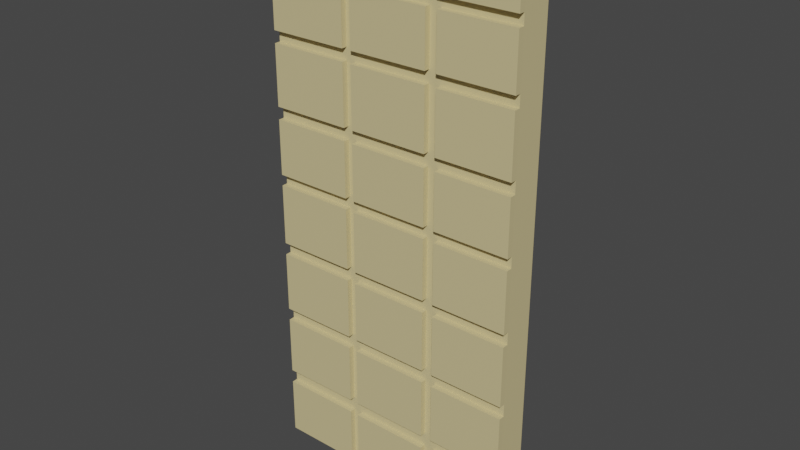 # Source: whitechoco.blend  (saved by Blender 2.91.10; exported with 4.5.12 LTS)
import bpy
from mathutils import Matrix  # noqa: F401  (used for matrix-valued properties, if any)

bpy.ops.wm.read_factory_settings(use_empty=True)
scene = bpy.context.scene
scene.name = 'Scene'

# ---- collections
col_collection = bpy.data.collections.new('Collection'); scene.collection.children.link(col_collection)

# ---- materials (node trees are filled in below, after node groups)
mat_material_004 = bpy.data.materials.new('Material.004')
mat_material_004.use_transparent_shadow = False

# ---- material node trees
mat_material_004.use_nodes = True; mat_material_004.node_tree.nodes.clear()
_N = mat_material_004.node_tree.nodes; _L = mat_material_004.node_tree.links
n0 = _N.new('ShaderNodeBsdfPrincipled'); n0.name = 'Principled BSDF'; n0.location = (10, 300)
n0.distribution = 'GGX'
n0.subsurface_method = 'BURLEY'
n0.inputs[0].default_value = (0.6559, 0.5513, 0.2823, 1.0)
n0.inputs[3].default_value = 1.45
n0.inputs[27].default_value = (0.0, 0.0, 0.0, 1.0)
n0.inputs[28].default_value = 1.0
n1 = _N.new('ShaderNodeOutputMaterial'); n1.name = 'Material Output'; n1.location = (300, 300)
_L.new(n0.outputs[0], n1.inputs[0])
n1.is_active_output = True

# ---- world
world_world = bpy.data.worlds.new('World'); scene.world = world_world
world_world.use_nodes = True; world_world.node_tree.nodes.clear()
_N = world_world.node_tree.nodes; _L = world_world.node_tree.links
n0 = _N.new('ShaderNodeOutputWorld'); n0.name = 'World Output'; n0.location = (300, 300)
n1 = _N.new('ShaderNodeBackground'); n1.name = 'Background'; n1.location = (10, 300)
n1.inputs[0].default_value = (0.05088, 0.05088, 0.05088, 1.0)
_L.new(n1.outputs[0], n0.inputs[0])
n0.is_active_output = True
world_world.color = (0.05088, 0.05088, 0.05088)
world_world.use_sun_shadow = False
world_world.sun_shadow_jitter_overblur = 0.0

# ---- meshes
me_cube_001 = bpy.data.meshes.new('Cube.001')
me_cube_001.from_pydata([(-1.0, -1.0, -0.9114), (-1.0, -1.0, 1.0), (-1.0, 1.0, -0.9114), (-1.0, 1.0, 1.0), (0.7821, -1.0, -0.9114), (0.7821, -1.0, 1.0), (0.7847, 1.0, -0.9114), (0.7847, 1.0, 1.0), (-0.442, 1.0, -0.9114), (-0.442, 1.0, 1.0), (-0.442, -1.0, -0.9114), (-0.442, -1.0, 1.0), (-0.3779, 1.0, 1.0), (-0.3779, -1.0, -0.9114), (-0.3779, 1.0, -0.9114), (-0.3779, -1.0, 1.0), (0.1748, 1.0, 1.0), (0.1748, -1.0, -0.9114), (0.1748, 1.0, -0.9114), (0.1748, -1.0, 1.0), (0.2522, 1.0, 1.0), (0.2522, -1.0, -0.9114), (0.2522, 1.0, -0.9114), (0.2522, -1.0, 1.0), (-1.0, -1.0, 0.8102), (-1.0, 1.0, 0.8102), (0.7847, 1.0, 0.8102), (0.7821, -1.0, 0.8102), (-0.442, -1.0, 0.8102), (-0.442, 1.0, 0.8102), (-0.3779, -1.0, 0.8102), (-0.3779, 1.0, 0.8102), (0.1748, -1.0, 0.8102), (0.1748, 1.0, 0.8102), (0.2522, -1.0, 0.8102), (0.2522, 1.0, 0.8102), (-1.0, 1.0, 0.7732), (0.7847, 1.0, 0.7732), (0.7821, -1.0, 0.7732), (-0.442, -1.0, 0.7732), (-0.442, 1.0, 0.7732), (-0.3779, -1.0, 0.7732), (-0.3779, 1.0, 0.7732), (0.1748, -1.0, 0.7732), (0.1748, 1.0, 0.7732), (0.2522, -1.0, 0.7732), (0.2522, 1.0, 0.7732), (-1.0, -1.0, 0.7732), (-1.0, 1.0, 0.5918), (0.7847, 1.0, 0.5918), (0.7821, -1.0, 0.5918), (-0.442, -1.0, 0.5918), (-0.442, 1.0, 0.5918), (-0.3779, -1.0, 0.5918), (-0.3779, 1.0, 0.5918), (0.1748, -1.0, 0.5918), (0.1748, 1.0, 0.5918), (0.2522, -1.0, 0.5918), (0.2522, 1.0, 0.5918), (-1.0, -1.0, 0.5918), (-1.0, 1.0, 0.5506), (0.7847, 1.0, 0.5506), (0.7821, -1.0, 0.5506), (-0.442, -1.0, 0.5506), (-0.442, 1.0, 0.5506), (-0.3779, -1.0, 0.5506), (-0.3779, 1.0, 0.5506), (0.1748, -1.0, 0.5506), (0.1748, 1.0, 0.5506), (0.2522, -1.0, 0.5506), (0.2522, 1.0, 0.5506), (-1.0, -1.0, 0.5506), (-1.0, 1.0, 0.3427), (0.7847, 1.0, 0.3427), (0.7821, -1.0, 0.3427), (-0.442, -1.0, 0.3427), (-0.442, 1.0, 0.3427), (-0.3779, -1.0, 0.3427), (-0.3779, 1.0, 0.3427), (0.1748, -1.0, 0.3427), (0.1748, 1.0, 0.3427), (0.2522, -1.0, 0.3427), (0.2522, 1.0, 0.3427), (-1.0, -1.0, 0.3427), (-1.0, 1.0, 0.2991), (0.7847, 1.0, 0.2991), (0.7821, -1.0, 0.2991), (-0.442, -1.0, 0.2991), (-0.442, 1.0, 0.2991), (-0.3779, -1.0, 0.2991), (-0.3779, 1.0, 0.2991), (0.1748, -1.0, 0.2991), (0.1748, 1.0, 0.2991), (0.2522, -1.0, 0.2991), (0.2522, 1.0, 0.2991), (-1.0, -1.0, 0.2991), (-1.0, 1.0, 0.1067), (0.7847, 1.0, 0.1067), (0.7821, -1.0, 0.1067), (-0.442, -1.0, 0.1067), (-0.442, 1.0, 0.1067), (-0.3779, -1.0, 0.1067), (-0.3779, 1.0, 0.1067), (0.1748, -1.0, 0.1067), (0.1748, 1.0, 0.1067), (0.2522, -1.0, 0.1067), (0.2522, 1.0, 0.1067), (-1.0, -1.0, 0.1067), (-1.0, 1.0, 0.06856), (0.7847, 1.0, 0.06856), (0.7821, -1.0, 0.06856), (-0.442, -1.0, 0.06856), (-0.442, 1.0, 0.06856), (-0.3779, -1.0, 0.06856), (-0.3779, 1.0, 0.06856), (0.1748, -1.0, 0.06856), (0.1748, 1.0, 0.06856), (0.2522, -1.0, 0.06856), (0.2522, 1.0, 0.06856), (-1.0, -1.0, 0.06856), (-1.0, 1.0, -0.1447), (0.7847, 1.0, -0.1447), (0.7821, -1.0, -0.1447), (-0.442, -1.0, -0.1447), (-0.442, 1.0, -0.1447), (-0.3779, -1.0, -0.1447), (-0.3779, 1.0, -0.1447), (0.1748, -1.0, -0.1447), (0.1748, 1.0, -0.1447), (0.2522, -1.0, -0.1447), (0.2522, 1.0, -0.1447), (-1.0, -1.0, -0.1447), (0.5184, 1.0, 1.0), (0.5172, -1.0, -0.9114), (0.5184, 1.0, -0.9114), (0.5172, -1.0, 1.0), (0.5172, -1.0, 0.8102), (0.5184, 1.0, 0.8102), (0.5184, 1.0, 0.7732), (0.5172, -1.0, 0.7732), (0.5172, -1.0, 0.5918), (0.5184, 1.0, 0.5918), (0.5184, 1.0, 0.5506), (0.5172, -1.0, 0.5506), (0.5172, -1.0, 0.3427), (0.5184, 1.0, 0.3427), (0.5184, 1.0, 0.2991), (0.5172, -1.0, 0.2991), (0.5172, -1.0, 0.1067), (0.5184, 1.0, 0.1067), (0.5184, 1.0, 0.06856), (0.5172, -1.0, 0.06856), (0.5172, -1.0, -0.1447), (0.5184, 1.0, -0.1447), (-1.0, 1.0, -0.1876), (0.7847, 1.0, -0.1876), (0.7821, -1.0, -0.1876), (-0.442, -1.0, -0.1876), (-0.442, 1.0, -0.1876), (-0.3779, -1.0, -0.1876), (-0.3779, 1.0, -0.1876), (0.1748, -1.0, -0.1876), (0.1748, 1.0, -0.1876), (0.2522, -1.0, -0.1876), (0.2522, 1.0, -0.1876), (-1.0, -1.0, -0.1876), (0.5184, 1.0, -0.1876), (0.5172, -1.0, -0.1876), (-1.0, 1.0, -0.4018), (0.7847, 1.0, -0.4018), (0.7821, -1.0, -0.4018), (-0.442, -1.0, -0.4018), (-0.442, 1.0, -0.4018), (-0.3779, -1.0, -0.4018), (-0.3779, 1.0, -0.4018), (0.1748, -1.0, -0.4018), (0.1748, 1.0, -0.4018), (0.2522, -1.0, -0.4018), (0.2522, 1.0, -0.4018), (0.5184, 1.0, -0.4018), (0.5172, -1.0, -0.4018), (-1.0, -1.0, -0.4018), (-1.0, 1.0, -0.4462), (0.7847, 1.0, -0.4462), (0.7821, -1.0, -0.4462), (-0.442, -1.0, -0.4462), (-0.442, 1.0, -0.4462), (-0.3779, -1.0, -0.4462), (-0.3779, 1.0, -0.4462), (0.1748, -1.0, -0.4462), (0.1748, 1.0, -0.4462), (0.2522, -1.0, -0.4462), (0.2522, 1.0, -0.4462), (0.5184, 1.0, -0.4462), (0.5172, -1.0, -0.4462), (-1.0, -1.0, -0.4462), (-1.0, 1.0, -0.6579), (0.7847, 1.0, -0.6579), (0.7821, -1.0, -0.6579), (-0.442, -1.0, -0.6579), (-0.442, 1.0, -0.6579), (-0.3779, -1.0, -0.6579), (-0.3779, 1.0, -0.6579), (0.1748, -1.0, -0.6579), (0.1748, 1.0, -0.6579), (0.2522, -1.0, -0.6579), (0.2522, 1.0, -0.6579), (0.5184, 1.0, -0.6579), (0.5172, -1.0, -0.6579), (-1.0, -1.0, -0.6579), (-1.0, 1.0, -0.707), (0.7847, 1.0, -0.707), (0.7821, -1.0, -0.707), (-0.442, -1.0, -0.707), (-0.442, 1.0, -0.707), (-0.3779, -1.0, -0.707), (-0.3779, 1.0, -0.707), (0.1748, -1.0, -0.707), (0.1748, 1.0, -0.707), (0.2522, -1.0, -0.707), (0.2522, 1.0, -0.707), (0.5184, 1.0, -0.707), (0.5172, -1.0, -0.707), (-1.0, -1.0, -0.707), (-1.0, -1.387, 0.8102), (-1.0, -1.387, 1.0), (0.7821, -1.387, -0.707), (0.7821, -1.387, -0.9114), (0.5172, -1.387, -0.9114), (-0.442, -1.387, 1.0), (-1.0, -1.387, -0.9114), (-0.442, -1.387, -0.9114), (-0.442, -1.387, -0.707), (0.1748, -1.387, 1.0), (-0.3779, -1.387, 1.0), (-0.3779, -1.387, -0.707), (-0.3779, -1.387, -0.9114), (0.1748, -1.387, -0.9114), (0.1748, -1.387, -0.707), (0.5172, -1.387, 1.0), (0.2522, -1.387, 1.0), (0.2522, -1.387, -0.707), (0.2522, -1.387, -0.9114), (0.7821, -1.387, 1.0), (0.7821, -1.387, 0.8102), (-0.442, -1.387, 0.8102), (-0.3779, -1.387, 0.8102), (0.1748, -1.387, 0.8102), (0.2522, -1.387, 0.8102), (0.5172, -1.387, 0.8102), (-1.0, -1.387, 0.5918), (-1.0, -1.387, 0.7732), (-0.442, -1.387, 0.7732), (0.1748, -1.387, 0.7732), (-0.3779, -1.387, 0.7732), (0.5172, -1.387, 0.7732), (0.2522, -1.387, 0.7732), (0.7821, -1.387, 0.7732), (0.7821, -1.387, 0.5918), (-0.442, -1.387, 0.5918), (-0.3779, -1.387, 0.5918), (0.1748, -1.387, 0.5918), (0.2522, -1.387, 0.5918), (0.5172, -1.387, 0.5918), (-1.0, -1.387, 0.3427), (-1.0, -1.387, 0.5506), (-0.442, -1.387, 0.5506), (0.1748, -1.387, 0.5506), (-0.3779, -1.387, 0.5506), (0.5172, -1.387, 0.5506), (0.2522, -1.387, 0.5506), (0.7821, -1.387, 0.5506), (0.7821, -1.387, 0.3427), (-0.442, -1.387, 0.3427), (-0.3779, -1.387, 0.3427), (0.1748, -1.387, 0.3427), (0.2522, -1.387, 0.3427), (0.5172, -1.387, 0.3427), (-1.0, -1.387, 0.1067), (-1.0, -1.387, 0.2991), (-0.442, -1.387, 0.2991), (0.1748, -1.387, 0.2991), (-0.3779, -1.387, 0.2991), (0.5172, -1.387, 0.2991), (0.2522, -1.387, 0.2991), (0.7821, -1.387, 0.2991), (0.7821, -1.387, 0.1067), (-0.442, -1.387, 0.1067), (-0.3779, -1.387, 0.1067), (0.1748, -1.387, 0.1067), (0.2522, -1.387, 0.1067), (0.5172, -1.387, 0.1067), (-1.0, -1.387, -0.1447), (-1.0, -1.387, 0.06856), (-0.442, -1.387, 0.06856), (0.1748, -1.387, 0.06856), (-0.3779, -1.387, 0.06856), (0.5172, -1.387, 0.06856), (0.2522, -1.387, 0.06856), (0.7821, -1.387, 0.06856), (0.7821, -1.387, -0.1447), (-0.442, -1.387, -0.1447), (-0.3779, -1.387, -0.1447), (0.1748, -1.387, -0.1447), (0.2522, -1.387, -0.1447), (0.5172, -1.387, -0.1447), (0.5172, -1.387, -0.707), (-1.0, -1.387, -0.4018), (-1.0, -1.387, -0.1876), (0.7821, -1.387, -0.1876), (0.5172, -1.387, -0.1876), (-0.442, -1.387, -0.1876), (0.1748, -1.387, -0.1876), (-0.3779, -1.387, -0.1876), (0.2522, -1.387, -0.1876), (0.7821, -1.387, -0.4018), (-0.442, -1.387, -0.4018), (-0.3779, -1.387, -0.4018), (0.1748, -1.387, -0.4018), (0.2522, -1.387, -0.4018), (0.5172, -1.387, -0.4018), (-1.0, -1.387, -0.6579), (-1.0, -1.387, -0.4462), (0.7821, -1.387, -0.4462), (0.5172, -1.387, -0.4462), (-0.442, -1.387, -0.4462), (0.1748, -1.387, -0.4462), (-0.3779, -1.387, -0.4462), (0.2522, -1.387, -0.4462), (0.7821, -1.387, -0.6579), (-0.442, -1.387, -0.6579), (-0.3779, -1.387, -0.6579), (0.1748, -1.387, -0.6579), (0.2522, -1.387, -0.6579), (0.5172, -1.387, -0.6579), (-1.0, -1.387, -0.707)], [], [(24, 1, 3, 25), (137, 132, 7, 26), (26, 7, 5, 27), (215, 13, 236, 235), (134, 6, 4, 133), (9, 3, 1, 11), (12, 9, 11, 15), (2, 8, 10, 0), (30, 15, 11, 28), (25, 3, 9, 29), (213, 223, 335, 232), (16, 12, 15, 19), (8, 14, 13, 10), (29, 9, 12, 31), (20, 16, 19, 23), (34, 23, 19, 32), (14, 18, 17, 13), (31, 12, 16, 33), (152, 122, 300, 305), (132, 20, 23, 135), (18, 22, 21, 17), (33, 16, 20, 35), (44, 33, 35, 46), (139, 136, 34, 45), (42, 31, 33, 44), (45, 34, 32, 43), (40, 29, 31, 42), (43, 32, 30, 41), (36, 25, 29, 40), (41, 30, 28, 39), (39, 28, 24, 47), (37, 26, 27, 38), (138, 137, 26, 37), (47, 24, 25, 36), (59, 47, 36, 48), (141, 138, 37, 49), (49, 37, 38, 50), (19, 15, 234, 233), (53, 41, 39, 51), (48, 36, 40, 52), (189, 187, 327, 326), (52, 40, 42, 54), (57, 45, 43, 55), (54, 42, 44, 56), (110, 151, 297, 299), (56, 44, 46, 58), (68, 56, 58, 70), (143, 140, 57, 69), (66, 54, 56, 68), (69, 57, 55, 67), (64, 52, 54, 66), (67, 55, 53, 65), (60, 48, 52, 64), (65, 53, 51, 63), (63, 51, 59, 71), (61, 49, 50, 62), (142, 141, 49, 61), (71, 59, 48, 60), (83, 71, 60, 72), (145, 142, 61, 73), (73, 61, 62, 74), (167, 163, 314, 310), (77, 65, 63, 75), (72, 60, 64, 76), (111, 119, 293, 294), (76, 64, 66, 78), (81, 69, 67, 79), (78, 66, 68, 80), (95, 107, 278, 279), (80, 68, 70, 82), (92, 80, 82, 94), (147, 144, 81, 93), (90, 78, 80, 92), (93, 81, 79, 91), (88, 76, 78, 90), (91, 79, 77, 89), (84, 72, 76, 88), (89, 77, 75, 87), (87, 75, 83, 95), (85, 73, 74, 86), (146, 145, 73, 85), (95, 83, 72, 84), (107, 95, 84, 96), (149, 146, 85, 97), (97, 85, 86, 98), (185, 195, 322, 325), (101, 89, 87, 99), (96, 84, 88, 100), (148, 98, 286, 291), (100, 88, 90, 102), (105, 93, 91, 103), (102, 90, 92, 104), (212, 222, 306, 226), (104, 92, 94, 106), (116, 104, 106, 118), (151, 148, 105, 117), (114, 102, 104, 116), (117, 105, 103, 115), (112, 100, 102, 114), (115, 103, 101, 113), (108, 96, 100, 112), (113, 101, 99, 111), (111, 99, 107, 119), (109, 97, 98, 110), (150, 149, 97, 109), (119, 107, 96, 108), (131, 119, 108, 120), (153, 150, 109, 121), (121, 109, 110, 122), (10, 213, 232, 231), (125, 113, 111, 123), (120, 108, 112, 124), (86, 147, 283, 285), (124, 112, 114, 126), (129, 117, 115, 127), (126, 114, 116, 128), (223, 0, 230, 335), (128, 116, 118, 130), (162, 128, 130, 164), (167, 152, 129, 163), (160, 126, 128, 162), (163, 129, 127, 161), (158, 124, 126, 160), (161, 127, 125, 159), (154, 120, 124, 158), (159, 125, 123, 157), (157, 123, 131, 165), (155, 121, 122, 156), (166, 153, 121, 155), (165, 131, 120, 154), (164, 130, 153, 166), (156, 122, 152, 167), (161, 159, 313, 312), (130, 118, 150, 153), (118, 106, 149, 150), (110, 98, 148, 151), (119, 131, 292, 293), (106, 94, 146, 149), (94, 82, 145, 146), (86, 74, 144, 147), (144, 74, 272, 277), (82, 70, 142, 145), (70, 58, 141, 142), (62, 50, 140, 143), (157, 165, 308, 311), (58, 46, 138, 141), (46, 35, 137, 138), (38, 27, 136, 139), (7, 132, 135, 5), (184, 194, 324, 323), (22, 134, 133, 21), (35, 20, 132, 137), (62, 143, 269, 271), (178, 164, 166, 179), (181, 165, 154, 168), (179, 166, 155, 169), (169, 155, 156, 170), (0, 10, 231, 230), (173, 159, 157, 171), (168, 154, 158, 172), (195, 209, 321, 322), (172, 158, 160, 174), (177, 163, 161, 175), (174, 160, 162, 176), (24, 28, 245, 224), (176, 162, 164, 178), (190, 176, 178, 192), (194, 180, 177, 191), (188, 174, 176, 190), (191, 177, 175, 189), (186, 172, 174, 188), (189, 175, 173, 187), (182, 168, 172, 186), (187, 173, 171, 185), (185, 171, 181, 195), (183, 169, 170, 184), (193, 179, 169, 183), (195, 181, 168, 182), (192, 178, 179, 193), (184, 170, 180, 194), (140, 50, 258, 263), (206, 192, 193, 207), (209, 195, 182, 196), (207, 193, 183, 197), (197, 183, 184, 198), (11, 1, 225, 229), (201, 187, 185, 199), (196, 182, 186, 200), (38, 139, 255, 257), (200, 186, 188, 202), (205, 191, 189, 203), (202, 188, 190, 204), (133, 4, 227, 228), (204, 190, 192, 206), (218, 204, 206, 220), (222, 208, 205, 219), (216, 202, 204, 218), (219, 205, 203, 217), (214, 200, 202, 216), (217, 203, 201, 215), (210, 196, 200, 214), (215, 201, 199, 213), (213, 199, 209, 223), (211, 197, 198, 212), (221, 207, 197, 211), (223, 209, 196, 210), (220, 206, 207, 221), (212, 198, 208, 222), (156, 167, 310, 309), (22, 220, 221, 134), (0, 223, 210, 2), (134, 221, 211, 6), (6, 211, 212, 4), (30, 32, 247, 246), (13, 215, 213, 10), (2, 210, 214, 8), (59, 51, 259, 250), (8, 214, 216, 14), (21, 219, 217, 17), (14, 216, 218, 18), (4, 212, 226, 227), (18, 218, 220, 22), (245, 229, 225, 224), (247, 233, 234, 246), (249, 239, 240, 248), (259, 252, 251, 250), (261, 253, 254, 260), (263, 255, 256, 262), (273, 266, 265, 264), (275, 267, 268, 274), (277, 269, 270, 276), (287, 280, 279, 278), (289, 281, 282, 288), (291, 283, 284, 290), (301, 294, 293, 292), (303, 295, 296, 302), (305, 297, 298, 304), (300, 299, 297, 305), (286, 285, 283, 291), (272, 271, 269, 277), (258, 257, 255, 263), (244, 243, 239, 249), (315, 309, 310, 320), (316, 311, 308, 307), (318, 312, 313, 317), (320, 310, 314, 319), (329, 323, 324, 334), (330, 325, 322, 321), (332, 326, 327, 331), (334, 324, 328, 333), (227, 226, 306, 228), (231, 232, 335, 230), (237, 238, 235, 236), (228, 306, 241, 242), (71, 83, 264, 265), (115, 113, 296, 295), (87, 95, 279, 280), (170, 156, 309, 315), (194, 191, 328, 324), (171, 157, 311, 316), (217, 215, 235, 238), (47, 59, 250, 251), (91, 89, 282, 281), (63, 71, 265, 266), (151, 117, 298, 297), (159, 173, 317, 313), (13, 17, 237, 236), (198, 184, 323, 329), (175, 161, 312, 318), (222, 219, 241, 306), (199, 185, 325, 330), (67, 65, 268, 267), (39, 47, 251, 252), (147, 93, 284, 283), (122, 110, 299, 300), (163, 177, 319, 314), (17, 217, 238, 237), (187, 201, 331, 327), (123, 111, 294, 301), (43, 41, 254, 253), (203, 189, 326, 332), (143, 69, 270, 269), (113, 125, 302, 296), (98, 86, 285, 286), (99, 87, 280, 287), (191, 205, 333, 328), (127, 115, 295, 303), (139, 45, 256, 255), (177, 180, 320, 319), (89, 101, 288, 282), (135, 23, 240, 239), (74, 62, 271, 272), (117, 129, 304, 298), (219, 21, 242, 241), (75, 63, 266, 273), (103, 91, 281, 289), (65, 77, 274, 268), (50, 38, 257, 258), (173, 175, 318, 317), (93, 105, 290, 284), (205, 208, 334, 333), (129, 152, 305, 304), (51, 39, 252, 259), (79, 67, 267, 275), (181, 171, 316, 307), (41, 53, 260, 254), (69, 81, 276, 270), (105, 148, 291, 290), (27, 5, 243, 244), (201, 203, 332, 331), (125, 127, 303, 302), (55, 43, 253, 261), (28, 11, 229, 245), (45, 57, 262, 256), (15, 30, 246, 234), (209, 199, 330, 321), (81, 144, 277, 276), (131, 123, 301, 292), (180, 170, 315, 320), (101, 103, 289, 288), (32, 19, 233, 247), (1, 24, 224, 225), (57, 140, 263, 262), (107, 99, 287, 278), (23, 34, 248, 240), (77, 79, 275, 274), (208, 198, 329, 334), (21, 133, 228, 242), (34, 136, 249, 248), (83, 75, 273, 264), (5, 135, 239, 243), (53, 55, 261, 260), (165, 181, 307, 308), (136, 27, 244, 249)])
_uv = me_cube_001.uv_layers.new(name='UVMap')
_uv.uv.foreach_set('vector', [0.6013, 0.0, 0.625, 0.0, 0.625, 0.25, 0.6013, 0.25, 0.6013, 0.4533, 0.625, 0.4533, 0.625, 0.5, 0.6013, 0.5, 0.6013, 0.5, 0.625, 0.5, 0.625, 0.75, 0.6013, 0.75, 0.4116, 0.9222, 0.375, 0.9222, 0.375, 0.9222, 0.4116, 0.9222, 0.3283, 0.5, 0.375, 0.5, 0.375, 0.75, 0.3283, 0.75, 0.8052, 0.5, 0.875, 0.5, 0.875, 0.75, 0.8052, 0.75, 0.7972, 0.5, 0.8052, 0.5, 0.8052, 0.75, 0.7972, 0.75, 0.125, 0.5, 0.1948, 0.5, 0.1948, 0.75, 0.125, 0.75, 0.6013, 0.9222, 0.625, 0.9222, 0.625, 0.9302, 0.6013, 0.9302, 0.6013, 0.25, 0.625, 0.25, 0.625, 0.3198, 0.6013, 0.3198, 0.4116, 0.9302, 0.4116, 1.0, 0.4116, 1.0, 0.4116, 0.9302, 0.7282, 0.5, 0.7972, 0.5, 0.7972, 0.75, 0.7282, 0.75, 0.1948, 0.5, 0.2028, 0.5, 0.2028, 0.75, 0.1948, 0.75, 0.6013, 0.3198, 0.625, 0.3198, 0.625, 0.3278, 0.6013, 0.3278, 0.7185, 0.5, 0.7282, 0.5, 0.7282, 0.75, 0.7185, 0.75, 0.6013, 0.8435, 0.625, 0.8435, 0.625, 0.8532, 0.6013, 0.8532, 0.2028, 0.5, 0.2718, 0.5, 0.2718, 0.75, 0.2028, 0.75, 0.6013, 0.3278, 0.625, 0.3278, 0.625, 0.3968, 0.6013, 0.3968, 0.4819, 0.7967, 0.4819, 0.75, 0.4819, 0.75, 0.4819, 0.7967, 0.6717, 0.5, 0.7185, 0.5, 0.7185, 0.75, 0.6717, 0.75, 0.2718, 0.5, 0.2815, 0.5, 0.2815, 0.75, 0.2718, 0.75, 0.6013, 0.3968, 0.625, 0.3968, 0.625, 0.4065, 0.6013, 0.4065, 0.5966, 0.3968, 0.6013, 0.3968, 0.6013, 0.4065, 0.5966, 0.4065, 0.5966, 0.7967, 0.6013, 0.7967, 0.6013, 0.8435, 0.5966, 0.8435, 0.5966, 0.3278, 0.6013, 0.3278, 0.6013, 0.3968, 0.5966, 0.3968, 0.5966, 0.8435, 0.6013, 0.8435, 0.6013, 0.8532, 0.5966, 0.8532, 0.5966, 0.3198, 0.6013, 0.3198, 0.6013, 0.3278, 0.5966, 0.3278, 0.5966, 0.8532, 0.6013, 0.8532, 0.6013, 0.9222, 0.5966, 0.9222, 0.5966, 0.25, 0.6013, 0.25, 0.6013, 0.3198, 0.5966, 0.3198, 0.5966, 0.9222, 0.6013, 0.9222, 0.6013, 0.9302, 0.5966, 0.9302, 0.5966, 0.9302, 0.6013, 0.9302, 0.6013, 1.0, 0.5966, 1.0, 0.5966, 0.5, 0.6013, 0.5, 0.6013, 0.75, 0.5966, 0.75, 0.5966, 0.4533, 0.6013, 0.4533, 0.6013, 0.5, 0.5966, 0.5, 0.5966, 0.0, 0.6013, 0.0, 0.6013, 0.25, 0.5966, 0.25, 0.574, 0.0, 0.5966, 0.0, 0.5966, 0.25, 0.574, 0.25, 0.574, 0.4533, 0.5966, 0.4533, 0.5966, 0.5, 0.574, 0.5, 0.574, 0.5, 0.5966, 0.5, 0.5966, 0.75, 0.574, 0.75, 0.7282, 0.75, 0.7972, 0.75, 0.7972, 0.75, 0.7282, 0.75, 0.574, 0.9222, 0.5966, 0.9222, 0.5966, 0.9302, 0.574, 0.9302, 0.574, 0.25, 0.5966, 0.25, 0.5966, 0.3198, 0.574, 0.3198, 0.4442, 0.8532, 0.4442, 0.9222, 0.4442, 0.9222, 0.4442, 0.8532, 0.574, 0.3198, 0.5966, 0.3198, 0.5966, 0.3278, 0.574, 0.3278, 0.574, 0.8435, 0.5966, 0.8435, 0.5966, 0.8532, 0.574, 0.8532, 0.574, 0.3278, 0.5966, 0.3278, 0.5966, 0.3968, 0.574, 0.3968, 0.5086, 0.75, 0.5086, 0.7967, 0.5086, 0.7967, 0.5086, 0.75, 0.574, 0.3968, 0.5966, 0.3968, 0.5966, 0.4065, 0.574, 0.4065, 0.5688, 0.3968, 0.574, 0.3968, 0.574, 0.4065, 0.5688, 0.4065, 0.5688, 0.7967, 0.574, 0.7967, 0.574, 0.8435, 0.5688, 0.8435, 0.5688, 0.3278, 0.574, 0.3278, 0.574, 0.3968, 0.5688, 0.3968, 0.5688, 0.8435, 0.574, 0.8435, 0.574, 0.8532, 0.5688, 0.8532, 0.5688, 0.3198, 0.574, 0.3198, 0.574, 0.3278, 0.5688, 0.3278, 0.5688, 0.8532, 0.574, 0.8532, 0.574, 0.9222, 0.5688, 0.9222, 0.5688, 0.25, 0.574, 0.25, 0.574, 0.3198, 0.5688, 0.3198, 0.5688, 0.9222, 0.574, 0.9222, 0.574, 0.9302, 0.5688, 0.9302, 0.5688, 0.9302, 0.574, 0.9302, 0.574, 1.0, 0.5688, 1.0, 0.5688, 0.5, 0.574, 0.5, 0.574, 0.75, 0.5688, 0.75, 0.5688, 0.4533, 0.574, 0.4533, 0.574, 0.5, 0.5688, 0.5, 0.5688, 0.0, 0.574, 0.0, 0.574, 0.25, 0.5688, 0.25, 0.5428, 0.0, 0.5688, 0.0, 0.5688, 0.25, 0.5428, 0.25, 0.5428, 0.4533, 0.5688, 0.4533, 0.5688, 0.5, 0.5428, 0.5, 0.5428, 0.5, 0.5688, 0.5, 0.5688, 0.75, 0.5428, 0.75, 0.4766, 0.7967, 0.4766, 0.8435, 0.4766, 0.8435, 0.4766, 0.7967, 0.5428, 0.9222, 0.5688, 0.9222, 0.5688, 0.9302, 0.5428, 0.9302, 0.5428, 0.25, 0.5688, 0.25, 0.5688, 0.3198, 0.5428, 0.3198, 0.5086, 0.9302, 0.5086, 1.0, 0.5086, 1.0, 0.5086, 0.9302, 0.5428, 0.3198, 0.5688, 0.3198, 0.5688, 0.3278, 0.5428, 0.3278, 0.5428, 0.8435, 0.5688, 0.8435, 0.5688, 0.8532, 0.5428, 0.8532, 0.5428, 0.3278, 0.5688, 0.3278, 0.5688, 0.3968, 0.5428, 0.3968, 0.5374, 0.0, 0.5133, 0.0, 0.5133, 0.0, 0.5374, 0.0, 0.5428, 0.3968, 0.5688, 0.3968, 0.5688, 0.4065, 0.5428, 0.4065, 0.5374, 0.3968, 0.5428, 0.3968, 0.5428, 0.4065, 0.5374, 0.4065, 0.5374, 0.7967, 0.5428, 0.7967, 0.5428, 0.8435, 0.5374, 0.8435, 0.5374, 0.3278, 0.5428, 0.3278, 0.5428, 0.3968, 0.5374, 0.3968, 0.5374, 0.8435, 0.5428, 0.8435, 0.5428, 0.8532, 0.5374, 0.8532, 0.5374, 0.3198, 0.5428, 0.3198, 0.5428, 0.3278, 0.5374, 0.3278, 0.5374, 0.8532, 0.5428, 0.8532, 0.5428, 0.9222, 0.5374, 0.9222, 0.5374, 0.25, 0.5428, 0.25, 0.5428, 0.3198, 0.5374, 0.3198, 0.5374, 0.9222, 0.5428, 0.9222, 0.5428, 0.9302, 0.5374, 0.9302, 0.5374, 0.9302, 0.5428, 0.9302, 0.5428, 1.0, 0.5374, 1.0, 0.5374, 0.5, 0.5428, 0.5, 0.5428, 0.75, 0.5374, 0.75, 0.5374, 0.4533, 0.5428, 0.4533, 0.5428, 0.5, 0.5374, 0.5, 0.5374, 0.0, 0.5428, 0.0, 0.5428, 0.25, 0.5374, 0.25, 0.5133, 0.0, 0.5374, 0.0, 0.5374, 0.25, 0.5133, 0.25, 0.5133, 0.4533, 0.5374, 0.4533, 0.5374, 0.5, 0.5133, 0.5, 0.5133, 0.5, 0.5374, 0.5, 0.5374, 0.75, 0.5133, 0.75, 0.4442, 0.9302, 0.4442, 1.0, 0.4442, 1.0, 0.4442, 0.9302, 0.5133, 0.9222, 0.5374, 0.9222, 0.5374, 0.9302, 0.5133, 0.9302, 0.5133, 0.25, 0.5374, 0.25, 0.5374, 0.3198, 0.5133, 0.3198, 0.5133, 0.7967, 0.5133, 0.75, 0.5133, 0.75, 0.5133, 0.7967, 0.5133, 0.3198, 0.5374, 0.3198, 0.5374, 0.3278, 0.5133, 0.3278, 0.5133, 0.8435, 0.5374, 0.8435, 0.5374, 0.8532, 0.5133, 0.8532, 0.5133, 0.3278, 0.5374, 0.3278, 0.5374, 0.3968, 0.5133, 0.3968, 0.4116, 0.75, 0.4116, 0.7967, 0.4116, 0.7967, 0.4116, 0.75, 0.5133, 0.3968, 0.5374, 0.3968, 0.5374, 0.4065, 0.5133, 0.4065, 0.5086, 0.3968, 0.5133, 0.3968, 0.5133, 0.4065, 0.5086, 0.4065, 0.5086, 0.7967, 0.5133, 0.7967, 0.5133, 0.8435, 0.5086, 0.8435, 0.5086, 0.3278, 0.5133, 0.3278, 0.5133, 0.3968, 0.5086, 0.3968, 0.5086, 0.8435, 0.5133, 0.8435, 0.5133, 0.8532, 0.5086, 0.8532, 0.5086, 0.3198, 0.5133, 0.3198, 0.5133, 0.3278, 0.5086, 0.3278, 0.5086, 0.8532, 0.5133, 0.8532, 0.5133, 0.9222, 0.5086, 0.9222, 0.5086, 0.25, 0.5133, 0.25, 0.5133, 0.3198, 0.5086, 0.3198, 0.5086, 0.9222, 0.5133, 0.9222, 0.5133, 0.9302, 0.5086, 0.9302, 0.5086, 0.9302, 0.5133, 0.9302, 0.5133, 1.0, 0.5086, 1.0, 0.5086, 0.5, 0.5133, 0.5, 0.5133, 0.75, 0.5086, 0.75, 0.5086, 0.4533, 0.5133, 0.4533, 0.5133, 0.5, 0.5086, 0.5, 0.5086, 0.0, 0.5133, 0.0, 0.5133, 0.25, 0.5086, 0.25, 0.4819, 0.0, 0.5086, 0.0, 0.5086, 0.25, 0.4819, 0.25, 0.4819, 0.4533, 0.5086, 0.4533, 0.5086, 0.5, 0.4819, 0.5, 0.4819, 0.5, 0.5086, 0.5, 0.5086, 0.75, 0.4819, 0.75, 0.375, 0.9302, 0.4116, 0.9302, 0.4116, 0.9302, 0.375, 0.9302, 0.4819, 0.9222, 0.5086, 0.9222, 0.5086, 0.9302, 0.4819, 0.9302, 0.4819, 0.25, 0.5086, 0.25, 0.5086, 0.3198, 0.4819, 0.3198, 0.5374, 0.75, 0.5374, 0.7967, 0.5374, 0.7967, 0.5374, 0.75, 0.4819, 0.3198, 0.5086, 0.3198, 0.5086, 0.3278, 0.4819, 0.3278, 0.4819, 0.8435, 0.5086, 0.8435, 0.5086, 0.8532, 0.4819, 0.8532, 0.4819, 0.3278, 0.5086, 0.3278, 0.5086, 0.3968, 0.4819, 0.3968, 0.4116, 0.0, 0.375, 0.0, 0.375, 0.0, 0.4116, 0.0, 0.4819, 0.3968, 0.5086, 0.3968, 0.5086, 0.4065, 0.4819, 0.4065, 0.4766, 0.3968, 0.4819, 0.3968, 0.4819, 0.4065, 0.4766, 0.4065, 0.4766, 0.7967, 0.4819, 0.7967, 0.4819, 0.8435, 0.4766, 0.8435, 0.4766, 0.3278, 0.4819, 0.3278, 0.4819, 0.3968, 0.4766, 0.3968, 0.4766, 0.8435, 0.4819, 0.8435, 0.4819, 0.8532, 0.4766, 0.8532, 0.4766, 0.3198, 0.4819, 0.3198, 0.4819, 0.3278, 0.4766, 0.3278, 0.4766, 0.8532, 0.4819, 0.8532, 0.4819, 0.9222, 0.4766, 0.9222, 0.4766, 0.25, 0.4819, 0.25, 0.4819, 0.3198, 0.4766, 0.3198, 0.4766, 0.9222, 0.4819, 0.9222, 0.4819, 0.9302, 0.4766, 0.9302, 0.4766, 0.9302, 0.4819, 0.9302, 0.4819, 1.0, 0.4766, 1.0, 0.4766, 0.5, 0.4819, 0.5, 0.4819, 0.75, 0.4766, 0.75, 0.4766, 0.4533, 0.4819, 0.4533, 0.4819, 0.5, 0.4766, 0.5, 0.4766, 0.0, 0.4819, 0.0, 0.4819, 0.25, 0.4766, 0.25, 0.4766, 0.4065, 0.4819, 0.4065, 0.4819, 0.4533, 0.4766, 0.4533, 0.4766, 0.75, 0.4819, 0.75, 0.4819, 0.7967, 0.4766, 0.7967, 0.4766, 0.8532, 0.4766, 0.9222, 0.4766, 0.9222, 0.4766, 0.8532, 0.4819, 0.4065, 0.5086, 0.4065, 0.5086, 0.4533, 0.4819, 0.4533, 0.5086, 0.4065, 0.5133, 0.4065, 0.5133, 0.4533, 0.5086, 0.4533, 0.5086, 0.75, 0.5133, 0.75, 0.5133, 0.7967, 0.5086, 0.7967, 0.5086, 0.0, 0.4819, 0.0, 0.4819, 0.0, 0.5086, 0.0, 0.5133, 0.4065, 0.5374, 0.4065, 0.5374, 0.4533, 0.5133, 0.4533, 0.5374, 0.4065, 0.5428, 0.4065, 0.5428, 0.4533, 0.5374, 0.4533, 0.5374, 0.75, 0.5428, 0.75, 0.5428, 0.7967, 0.5374, 0.7967, 0.5428, 0.7967, 0.5428, 0.75, 0.5428, 0.75, 0.5428, 0.7967, 0.5428, 0.4065, 0.5688, 0.4065, 0.5688, 0.4533, 0.5428, 0.4533, 0.5688, 0.4065, 0.574, 0.4065, 0.574, 0.4533, 0.5688, 0.4533, 0.5688, 0.75, 0.574, 0.75, 0.574, 0.7967, 0.5688, 0.7967, 0.4766, 0.9302, 0.4766, 1.0, 0.4766, 1.0, 0.4766, 0.9302, 0.574, 0.4065, 0.5966, 0.4065, 0.5966, 0.4533, 0.574, 0.4533, 0.5966, 0.4065, 0.6013, 0.4065, 0.6013, 0.4533, 0.5966, 0.4533, 0.5966, 0.75, 0.6013, 0.75, 0.6013, 0.7967, 0.5966, 0.7967, 0.625, 0.5, 0.6717, 0.5, 0.6717, 0.75, 0.625, 0.75, 0.4442, 0.75, 0.4442, 0.7967, 0.4442, 0.7967, 0.4442, 0.75, 0.2815, 0.5, 0.3283, 0.5, 0.3283, 0.75, 0.2815, 0.75, 0.6013, 0.4065, 0.625, 0.4065, 0.625, 0.4533, 0.6013, 0.4533, 0.5688, 0.75, 0.5688, 0.7967, 0.5688, 0.7967, 0.5688, 0.75, 0.4498, 0.4065, 0.4766, 0.4065, 0.4766, 0.4533, 0.4498, 0.4533, 0.4498, 0.0, 0.4766, 0.0, 0.4766, 0.25, 0.4498, 0.25, 0.4498, 0.4533, 0.4766, 0.4533, 0.4766, 0.5, 0.4498, 0.5, 0.4498, 0.5, 0.4766, 0.5, 0.4766, 0.75, 0.4498, 0.75, 0.125, 0.75, 0.1948, 0.75, 0.1948, 0.75, 0.125, 0.75, 0.4498, 0.9222, 0.4766, 0.9222, 0.4766, 0.9302, 0.4498, 0.9302, 0.4498, 0.25, 0.4766, 0.25, 0.4766, 0.3198, 0.4498, 0.3198, 0.4442, 0.0, 0.4178, 0.0, 0.4178, 0.0, 0.4442, 0.0, 0.4498, 0.3198, 0.4766, 0.3198, 0.4766, 0.3278, 0.4498, 0.3278, 0.4498, 0.8435, 0.4766, 0.8435, 0.4766, 0.8532, 0.4498, 0.8532, 0.4498, 0.3278, 0.4766, 0.3278, 0.4766, 0.3968, 0.4498, 0.3968, 0.6013, 1.0, 0.6013, 0.9302, 0.6013, 0.9302, 0.6013, 1.0, 0.4498, 0.3968, 0.4766, 0.3968, 0.4766, 0.4065, 0.4498, 0.4065, 0.4442, 0.3968, 0.4498, 0.3968, 0.4498, 0.4065, 0.4442, 0.4065, 0.4442, 0.7967, 0.4498, 0.7967, 0.4498, 0.8435, 0.4442, 0.8435, 0.4442, 0.3278, 0.4498, 0.3278, 0.4498, 0.3968, 0.4442, 0.3968, 0.4442, 0.8435, 0.4498, 0.8435, 0.4498, 0.8532, 0.4442, 0.8532, 0.4442, 0.3198, 0.4498, 0.3198, 0.4498, 0.3278, 0.4442, 0.3278, 0.4442, 0.8532, 0.4498, 0.8532, 0.4498, 0.9222, 0.4442, 0.9222, 0.4442, 0.25, 0.4498, 0.25, 0.4498, 0.3198, 0.4442, 0.3198, 0.4442, 0.9222, 0.4498, 0.9222, 0.4498, 0.9302, 0.4442, 0.9302, 0.4442, 0.9302, 0.4498, 0.9302, 0.4498, 1.0, 0.4442, 1.0, 0.4442, 0.5, 0.4498, 0.5, 0.4498, 0.75, 0.4442, 0.75, 0.4442, 0.4533, 0.4498, 0.4533, 0.4498, 0.5, 0.4442, 0.5, 0.4442, 0.0, 0.4498, 0.0, 0.4498, 0.25, 0.4442, 0.25, 0.4442, 0.4065, 0.4498, 0.4065, 0.4498, 0.4533, 0.4442, 0.4533, 0.4442, 0.75, 0.4498, 0.75, 0.4498, 0.7967, 0.4442, 0.7967, 0.574, 0.7967, 0.574, 0.75, 0.574, 0.75, 0.574, 0.7967, 0.4178, 0.4065, 0.4442, 0.4065, 0.4442, 0.4533, 0.4178, 0.4533, 0.4178, 0.0, 0.4442, 0.0, 0.4442, 0.25, 0.4178, 0.25, 0.4178, 0.4533, 0.4442, 0.4533, 0.4442, 0.5, 0.4178, 0.5, 0.4178, 0.5, 0.4442, 0.5, 0.4442, 0.75, 0.4178, 0.75, 0.8052, 0.75, 0.875, 0.75, 0.875, 0.75, 0.8052, 0.75, 0.4178, 0.9222, 0.4442, 0.9222, 0.4442, 0.9302, 0.4178, 0.9302, 0.4178, 0.25, 0.4442, 0.25, 0.4442, 0.3198, 0.4178, 0.3198, 0.5966, 0.75, 0.5966, 0.7967, 0.5966, 0.7967, 0.5966, 0.75, 0.4178, 0.3198, 0.4442, 0.3198, 0.4442, 0.3278, 0.4178, 0.3278, 0.4178, 0.8435, 0.4442, 0.8435, 0.4442, 0.8532, 0.4178, 0.8532, 0.4178, 0.3278, 0.4442, 0.3278, 0.4442, 0.3968, 0.4178, 0.3968, 0.3283, 0.75, 0.375, 0.75, 0.375, 0.75, 0.3283, 0.75, 0.4178, 0.3968, 0.4442, 0.3968, 0.4442, 0.4065, 0.4178, 0.4065, 0.4116, 0.3968, 0.4178, 0.3968, 0.4178, 0.4065, 0.4116, 0.4065, 0.4116, 0.7967, 0.4178, 0.7967, 0.4178, 0.8435, 0.4116, 0.8435, 0.4116, 0.3278, 0.4178, 0.3278, 0.4178, 0.3968, 0.4116, 0.3968, 0.4116, 0.8435, 0.4178, 0.8435, 0.4178, 0.8532, 0.4116, 0.8532, 0.4116, 0.3198, 0.4178, 0.3198, 0.4178, 0.3278, 0.4116, 0.3278, 0.4116, 0.8532, 0.4178, 0.8532, 0.4178, 0.9222, 0.4116, 0.9222, 0.4116, 0.25, 0.4178, 0.25, 0.4178, 0.3198, 0.4116, 0.3198, 0.4116, 0.9222, 0.4178, 0.9222, 0.4178, 0.9302, 0.4116, 0.9302, 0.4116, 0.9302, 0.4178, 0.9302, 0.4178, 1.0, 0.4116, 1.0, 0.4116, 0.5, 0.4178, 0.5, 0.4178, 0.75, 0.4116, 0.75, 0.4116, 0.4533, 0.4178, 0.4533, 0.4178, 0.5, 0.4116, 0.5, 0.4116, 0.0, 0.4178, 0.0, 0.4178, 0.25, 0.4116, 0.25, 0.4116, 0.4065, 0.4178, 0.4065, 0.4178, 0.4533, 0.4116, 0.4533, 0.4116, 0.75, 0.4178, 0.75, 0.4178, 0.7967, 0.4116, 0.7967, 0.4766, 0.75, 0.4766, 0.7967, 0.4766, 0.7967, 0.4766, 0.75, 0.375, 0.4065, 0.4116, 0.4065, 0.4116, 0.4533, 0.375, 0.4533, 0.375, 0.0, 0.4116, 0.0, 0.4116, 0.25, 0.375, 0.25, 0.375, 0.4533, 0.4116, 0.4533, 0.4116, 0.5, 0.375, 0.5, 0.375, 0.5, 0.4116, 0.5, 0.4116, 0.75, 0.375, 0.75, 0.6013, 0.9222, 0.6013, 0.8532, 0.6013, 0.8532, 0.6013, 0.9222, 0.375, 0.9222, 0.4116, 0.9222, 0.4116, 0.9302, 0.375, 0.9302, 0.375, 0.25, 0.4116, 0.25, 0.4116, 0.3198, 0.375, 0.3198, 0.574, 1.0, 0.574, 0.9302, 0.574, 0.9302, 0.574, 1.0, 0.375, 0.3198, 0.4116, 0.3198, 0.4116, 0.3278, 0.375, 0.3278, 0.375, 0.8435, 0.4116, 0.8435, 0.4116, 0.8532, 0.375, 0.8532, 0.375, 0.3278, 0.4116, 0.3278, 0.4116, 0.3968, 0.375, 0.3968, 0.375, 0.75, 0.4116, 0.75, 0.4116, 0.75, 0.375, 0.75, 0.375, 0.3968, 0.4116, 0.3968, 0.4116, 0.4065, 0.375, 0.4065, 0.6013, 0.9302, 0.625, 0.9302, 0.625, 1.0, 0.6013, 1.0, 0.6013, 0.8532, 0.625, 0.8532, 0.625, 0.9222, 0.6013, 0.9222, 0.6013, 0.7967, 0.625, 0.7967, 0.625, 0.8435, 0.6013, 0.8435, 0.574, 0.9302, 0.5966, 0.9302, 0.5966, 1.0, 0.574, 1.0, 0.574, 0.8532, 0.5966, 0.8532, 0.5966, 0.9222, 0.574, 0.9222, 0.574, 0.7967, 0.5966, 0.7967, 0.5966, 0.8435, 0.574, 0.8435, 0.5428, 0.9302, 0.5688, 0.9302, 0.5688, 1.0, 0.5428, 1.0, 0.5428, 0.8532, 0.5688, 0.8532, 0.5688, 0.9222, 0.5428, 0.9222, 0.5428, 0.7967, 0.5688, 0.7967, 0.5688, 0.8435, 0.5428, 0.8435, 0.5133, 0.9302, 0.5374, 0.9302, 0.5374, 1.0, 0.5133, 1.0, 0.5133, 0.8532, 0.5374, 0.8532, 0.5374, 0.9222, 0.5133, 0.9222, 0.5133, 0.7967, 0.5374, 0.7967, 0.5374, 0.8435, 0.5133, 0.8435, 0.4819, 0.9302, 0.5086, 0.9302, 0.5086, 1.0, 0.4819, 1.0, 0.4819, 0.8532, 0.5086, 0.8532, 0.5086, 0.9222, 0.4819, 0.9222, 0.4819, 0.7967, 0.5086, 0.7967, 0.5086, 0.8435, 0.4819, 0.8435, 0.4819, 0.75, 0.5086, 0.75, 0.5086, 0.7967, 0.4819, 0.7967, 0.5133, 0.75, 0.5374, 0.75, 0.5374, 0.7967, 0.5133, 0.7967, 0.5428, 0.75, 0.5688, 0.75, 0.5688, 0.7967, 0.5428, 0.7967, 0.574, 0.75, 0.5966, 0.75, 0.5966, 0.7967, 0.574, 0.7967, 0.6013, 0.75, 0.625, 0.75, 0.625, 0.7967, 0.6013, 0.7967, 0.4498, 0.75, 0.4766, 0.75, 0.4766, 0.7967, 0.4498, 0.7967, 0.4498, 0.9302, 0.4766, 0.9302, 0.4766, 1.0, 0.4498, 1.0, 0.4498, 0.8532, 0.4766, 0.8532, 0.4766, 0.9222, 0.4498, 0.9222, 0.4498, 0.7967, 0.4766, 0.7967, 0.4766, 0.8435, 0.4498, 0.8435, 0.4178, 0.75, 0.4442, 0.75, 0.4442, 0.7967, 0.4178, 0.7967, 0.4178, 0.9302, 0.4442, 0.9302, 0.4442, 1.0, 0.4178, 1.0, 0.4178, 0.8532, 0.4442, 0.8532, 0.4442, 0.9222, 0.4178, 0.9222, 0.4178, 0.7967, 0.4442, 0.7967, 0.4442, 0.8435, 0.4178, 0.8435, 0.375, 0.75, 0.4116, 0.75, 0.4116, 0.7967, 0.375, 0.7967, 0.375, 0.9302, 0.4116, 0.9302, 0.4116, 1.0, 0.375, 1.0, 0.375, 0.8532, 0.4116, 0.8532, 0.4116, 0.9222, 0.375, 0.9222, 0.375, 0.7967, 0.4116, 0.7967, 0.4116, 0.8435, 0.375, 0.8435, 0.5688, 0.0, 0.5428, 0.0, 0.5428, 0.0, 0.5688, 0.0, 0.5086, 0.8532, 0.5086, 0.9222, 0.5086, 0.9222, 0.5086, 0.8532, 0.5374, 0.9302, 0.5374, 1.0, 0.5374, 1.0, 0.5374, 0.9302, 0.4498, 0.75, 0.4766, 0.75, 0.4766, 0.75, 0.4498, 0.75, 0.4442, 0.7967, 0.4442, 0.8435, 0.4442, 0.8435, 0.4442, 0.7967, 0.4498, 0.9302, 0.4766, 0.9302, 0.4766, 0.9302, 0.4498, 0.9302, 0.4116, 0.8532, 0.4116, 0.9222, 0.4116, 0.9222, 0.4116, 0.8532, 0.5966, 0.0, 0.574, 0.0, 0.574, 0.0, 0.5966, 0.0, 0.5374, 0.8532, 0.5374, 0.9222, 0.5374, 0.9222, 0.5374, 0.8532, 0.5688, 0.9302, 0.5688, 1.0, 0.5688, 1.0, 0.5688, 0.9302, 0.5086, 0.7967, 0.5086, 0.8435, 0.5086, 0.8435, 0.5086, 0.7967, 0.4766, 0.9222, 0.4498, 0.9222, 0.4498, 0.9222, 0.4766, 0.9222, 0.2028, 0.75, 0.2718, 0.75, 0.2718, 0.75, 0.2028, 0.75, 0.4178, 0.75, 0.4442, 0.75, 0.4442, 0.75, 0.4178, 0.75, 0.4498, 0.8532, 0.4766, 0.8532, 0.4766, 0.8532, 0.4498, 0.8532, 0.4116, 0.7967, 0.4116, 0.8435, 0.4116, 0.8435, 0.4116, 0.7967, 0.4178, 0.9302, 0.4442, 0.9302, 0.4442, 0.9302, 0.4178, 0.9302, 0.5688, 0.8532, 0.5688, 0.9222, 0.5688, 0.9222, 0.5688, 0.8532, 0.5966, 0.9302, 0.5966, 1.0, 0.5966, 1.0, 0.5966, 0.9302, 0.5374, 0.7967, 0.5374, 0.8435, 0.5374, 0.8435, 0.5374, 0.7967, 0.4819, 0.75, 0.5086, 0.75, 0.5086, 0.75, 0.4819, 0.75, 0.4766, 0.8435, 0.4498, 0.8435, 0.4498, 0.8435, 0.4766, 0.8435, 0.375, 0.8532, 0.4116, 0.8532, 0.4116, 0.8532, 0.375, 0.8532, 0.4442, 0.9222, 0.4178, 0.9222, 0.4178, 0.9222, 0.4442, 0.9222, 0.4819, 0.9302, 0.5086, 0.9302, 0.5086, 0.9302, 0.4819, 0.9302, 0.5966, 0.8532, 0.5966, 0.9222, 0.5966, 0.9222, 0.5966, 0.8532, 0.4178, 0.8532, 0.4442, 0.8532, 0.4442, 0.8532, 0.4178, 0.8532, 0.5688, 0.7967, 0.5688, 0.8435, 0.5688, 0.8435, 0.5688, 0.7967, 0.5086, 0.9222, 0.4819, 0.9222, 0.4819, 0.9222, 0.5086, 0.9222, 0.5133, 0.75, 0.5374, 0.75, 0.5374, 0.75, 0.5133, 0.75, 0.5133, 0.9302, 0.5374, 0.9302, 0.5374, 0.9302, 0.5133, 0.9302, 0.4442, 0.8435, 0.4178, 0.8435, 0.4178, 0.8435, 0.4442, 0.8435, 0.4819, 0.8532, 0.5086, 0.8532, 0.5086, 0.8532, 0.4819, 0.8532, 0.5966, 0.7967, 0.5966, 0.8435, 0.5966, 0.8435, 0.5966, 0.7967, 0.4498, 0.8435, 0.4498, 0.7967, 0.4498, 0.7967, 0.4498, 0.8435, 0.5374, 0.9222, 0.5133, 0.9222, 0.5133, 0.9222, 0.5374, 0.9222, 0.6717, 0.75, 0.7185, 0.75, 0.7185, 0.75, 0.6717, 0.75, 0.5428, 0.75, 0.5688, 0.75, 0.5688, 0.75, 0.5428, 0.75, 0.5086, 0.8435, 0.4819, 0.8435, 0.4819, 0.8435, 0.5086, 0.8435, 0.4116, 0.8435, 0.375, 0.8435, 0.375, 0.8435, 0.4116, 0.8435, 0.5428, 0.9302, 0.5688, 0.9302, 0.5688, 0.9302, 0.5428, 0.9302, 0.5133, 0.8532, 0.5374, 0.8532, 0.5374, 0.8532, 0.5133, 0.8532, 0.5688, 0.9222, 0.5428, 0.9222, 0.5428, 0.9222, 0.5688, 0.9222, 0.574, 0.75, 0.5966, 0.75, 0.5966, 0.75, 0.574, 0.75, 0.4498, 0.9222, 0.4498, 0.8532, 0.4498, 0.8532, 0.4498, 0.9222, 0.5374, 0.8435, 0.5133, 0.8435, 0.5133, 0.8435, 0.5374, 0.8435, 0.4178, 0.8435, 0.4178, 0.7967, 0.4178, 0.7967, 0.4178, 0.8435, 0.4819, 0.8435, 0.4819, 0.7967, 0.4819, 0.7967, 0.4819, 0.8435, 0.574, 0.9302, 0.5966, 0.9302, 0.5966, 0.9302, 0.574, 0.9302, 0.5428, 0.8532, 0.5688, 0.8532, 0.5688, 0.8532, 0.5428, 0.8532, 0.4498, 1.0, 0.4498, 0.9302, 0.4498, 0.9302, 0.4498, 1.0, 0.5966, 0.9222, 0.574, 0.9222, 0.574, 0.9222, 0.5966, 0.9222, 0.5688, 0.8435, 0.5428, 0.8435, 0.5428, 0.8435, 0.5688, 0.8435, 0.5133, 0.8435, 0.5133, 0.7967, 0.5133, 0.7967, 0.5133, 0.8435, 0.6013, 0.75, 0.625, 0.75, 0.625, 0.75, 0.6013, 0.75, 0.4178, 0.9222, 0.4178, 0.8532, 0.4178, 0.8532, 0.4178, 0.9222, 0.4819, 0.9222, 0.4819, 0.8532, 0.4819, 0.8532, 0.4819, 0.9222, 0.574, 0.8532, 0.5966, 0.8532, 0.5966, 0.8532, 0.574, 0.8532, 0.6013, 0.9302, 0.625, 0.9302, 0.625, 0.9302, 0.6013, 0.9302, 0.5966, 0.8435, 0.574, 0.8435, 0.574, 0.8435, 0.5966, 0.8435, 0.625, 0.9222, 0.6013, 0.9222, 0.6013, 0.9222, 0.625, 0.9222, 0.4178, 1.0, 0.4178, 0.9302, 0.4178, 0.9302, 0.4178, 1.0, 0.5428, 0.8435, 0.5428, 0.7967, 0.5428, 0.7967, 0.5428, 0.8435, 0.4819, 1.0, 0.4819, 0.9302, 0.4819, 0.9302, 0.4819, 1.0, 0.4498, 0.7967, 0.4498, 0.75, 0.4498, 0.75, 0.4498, 0.7967, 0.5133, 0.9222, 0.5133, 0.8532, 0.5133, 0.8532, 0.5133, 0.9222, 0.6013, 0.8532, 0.625, 0.8532, 0.625, 0.8532, 0.6013, 0.8532, 0.625, 0.0, 0.6013, 0.0, 0.6013, 0.0, 0.625, 0.0, 0.574, 0.8435, 0.574, 0.7967, 0.574, 0.7967, 0.574, 0.8435, 0.5133, 1.0, 0.5133, 0.9302, 0.5133, 0.9302, 0.5133, 1.0, 0.625, 0.8435, 0.6013, 0.8435, 0.6013, 0.8435, 0.625, 0.8435, 0.5428, 0.9222, 0.5428, 0.8532, 0.5428, 0.8532, 0.5428, 0.9222, 0.4178, 0.7967, 0.4178, 0.75, 0.4178, 0.75, 0.4178, 0.7967, 0.2815, 0.75, 0.3283, 0.75, 0.3283, 0.75, 0.2815, 0.75, 0.6013, 0.8435, 0.6013, 0.7967, 0.6013, 0.7967, 0.6013, 0.8435, 0.5428, 1.0, 0.5428, 0.9302, 0.5428, 0.9302, 0.5428, 1.0, 0.625, 0.75, 0.6717, 0.75, 0.6717, 0.75, 0.625, 0.75, 0.574, 0.9222, 0.574, 0.8532, 0.574, 0.8532, 0.574, 0.9222, 0.4766, 0.0, 0.4498, 0.0, 0.4498, 0.0, 0.4766, 0.0, 0.6013, 0.7967, 0.6013, 0.75, 0.6013, 0.75, 0.6013, 0.7967])
me_cube_001.materials.append(mat_material_004)
me_cube_001.use_remesh_fix_poles = True
me_cube_001.use_remesh_preserve_attributes = False
me_cube_001.use_mirror_vertex_groups = False
me_cube_001.update()

# ---- objects
ob_cube = bpy.data.objects.new('Cube', me_cube_001)

# ---- transforms, parenting, visibility, modifiers, constraints
ob_cube.location = (0.0, 0.0, 0.0)
ob_cube.scale = (1.5, 0.16, 3.0)
ob_cube.lineart.crease_threshold = 0.0

# ---- collection membership
col_collection.objects.link(ob_cube)

# ---- scene / render settings (as saved in the file)
scene.frame_start = 1; scene.frame_end = 250; scene.frame_set(117)
scene.render.engine = 'BLENDER_EEVEE_NEXT'
scene.cycles.use_denoising = False
scene.cycles.samples = 128
scene.cycles.sampling_pattern = 'TABULATED_SOBOL'
scene.cycles.use_adaptive_sampling = False
scene.cycles.use_light_tree = False
scene.view_settings.view_transform = 'Filmic'
bpy.context.view_layer.update()

# ---- added for rendering (the .blend has no active camera and no usable light): camera, sun
cam_auto = bpy.data.cameras.new('AutoCamera')
cam_auto.lens = 50.0
cam_auto.sensor_width = 36.0
cam_auto.clip_end = 1000.0
ob_auto_camera = bpy.data.objects.new('AutoCamera', cam_auto)
scene.collection.objects.link(ob_auto_camera)
ob_auto_camera.location = (5.70432, -7.06996, 4.82552)
ob_auto_camera.rotation_euler = (1.09748, -7.21219e-08, 0.694738)
scene.camera = ob_auto_camera
light_auto_sun = bpy.data.lights.new('AutoSun', 'SUN')
light_auto_sun.energy = 3.0
light_auto_sun.angle = 0.0523599
ob_auto_sun = bpy.data.objects.new('AutoSun', light_auto_sun)
scene.collection.objects.link(ob_auto_sun)
ob_auto_sun.rotation_euler = (0.872665, 0.174533, 0.523599)
bpy.context.view_layer.update()

